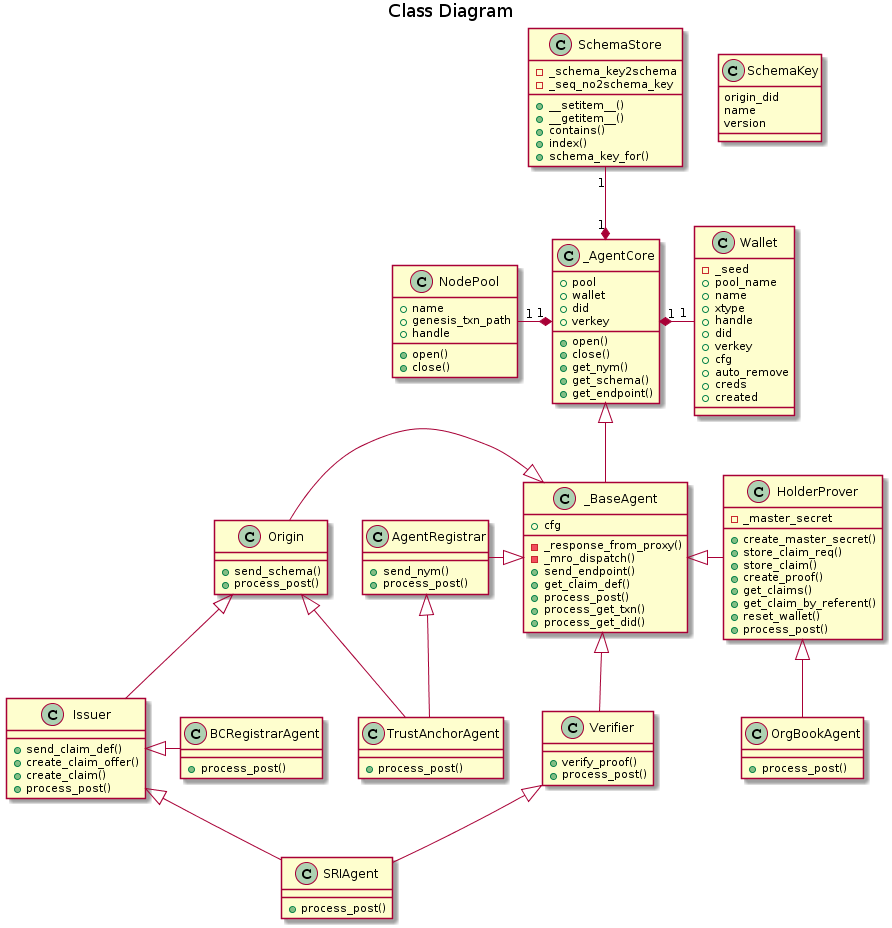

The diagram above was rendered by PlantUML. Its source (embedded in the PNG):
@startuml

title Class Diagram

class SchemaKey {
    origin_did
    name
    version
}

class SchemaStore {
    -_schema_key2schema
    -_seq_no2schema_key
    +__setitem__()
    +__getitem__()
    +contains()
    +index()
    +schema_key_for()
}

class Wallet {
    -_seed
    +pool_name
    +name
    +xtype
    +handle
    +did
    +verkey
    +cfg
    +auto_remove
    +creds
    +created
}

class NodePool {
    +name
    +genesis_txn_path
    +handle
    +open()
    +close()
}

class _AgentCore {
    +pool
    +wallet
    +did
    +verkey
    +open()
    +close()
    +get_nym()
    +get_schema()
    +get_endpoint()
}

class _BaseAgent {
    +cfg
    -_response_from_proxy()
    -_mro_dispatch()
    +send_endpoint()
    +get_claim_def()
    +process_post()
    +process_get_txn()
    +process_get_did()
}

class AgentRegistrar {
    +send_nym()
    +process_post()
}

class Origin {
    +send_schema()
    +process_post()
}

class Issuer {
    +send_claim_def()
    +create_claim_offer()
    +create_claim()
    +process_post()
}

class HolderProver {
    -_master_secret
    +create_master_secret()
    +store_claim_req()
    +store_claim()
    +create_proof()
    +get_claims()
    +get_claim_by_referent()
    +reset_wallet()
    +process_post()
}

class Verifier {
    +verify_proof()
    +process_post()
}

class TrustAnchorAgent {
    +process_post()
}

class SRIAgent {
    +process_post()
}

class BCRegistrarAgent {
    +process_post()
}

class OrgBookAgent {
    +process_post()
}

_AgentCore "1" *-up- "1" SchemaStore
_AgentCore "1" *-left- "1" NodePool
_AgentCore "1" *-right- "1" Wallet

_AgentCore <|-down- _BaseAgent
_BaseAgent <|-left- AgentRegistrar
_BaseAgent <|-left- Origin
_BaseAgent <|-right- HolderProver
_BaseAgent <|-right- Verifier

AgentRegistrar <|-down- TrustAnchorAgent
Origin <|-down- TrustAnchorAgent
Origin <|-down- Issuer

Issuer <|-down- SRIAgent
Verifier <|-down- SRIAgent

Issuer <|- BCRegistrarAgent

HolderProver <|-down- OrgBookAgent
@enduml